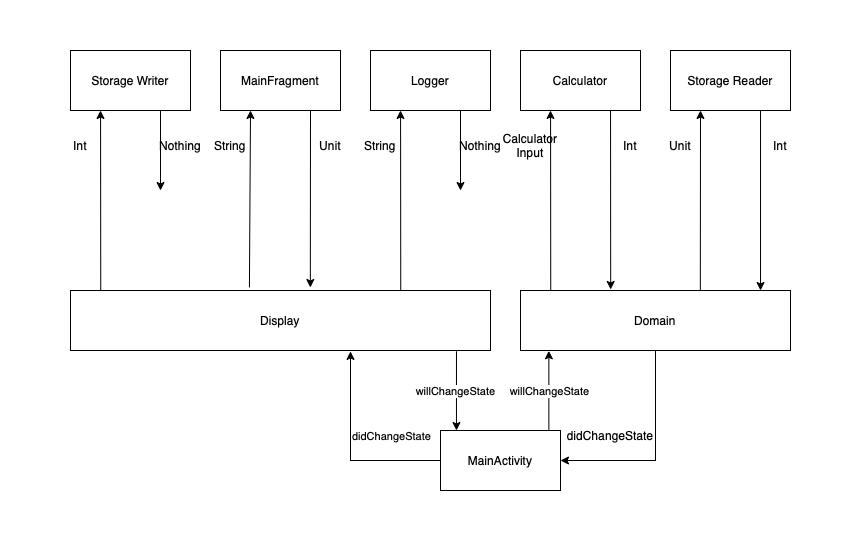

The diagram above was exported from draw.io. Its source (the exported page's mxGraphModel, read from the mxfile embedded in the PNG):
<mxGraphModel dx="1613" dy="419" grid="1" gridSize="10" guides="1" tooltips="1" connect="1" arrows="1" fold="1" page="1" pageScale="1" pageWidth="827" pageHeight="1169" math="0" shadow="0">
  <root>
    <mxCell id="0" />
    <mxCell id="1" parent="0" />
    <mxCell id="hWQ3sAZtOVnzNfnGoFL--1" value="MainFragment" style="rounded=0;whiteSpace=wrap;html=1;" parent="1" vertex="1">
      <mxGeometry x="140" y="80" width="120" height="60" as="geometry" />
    </mxCell>
    <mxCell id="hWQ3sAZtOVnzNfnGoFL--3" value="Logger" style="rounded=0;whiteSpace=wrap;html=1;" parent="1" vertex="1">
      <mxGeometry x="290" y="80" width="120" height="60" as="geometry" />
    </mxCell>
    <mxCell id="hWQ3sAZtOVnzNfnGoFL--4" value="Calculator" style="rounded=0;whiteSpace=wrap;html=1;" parent="1" vertex="1">
      <mxGeometry x="440" y="80" width="120" height="60" as="geometry" />
    </mxCell>
    <mxCell id="hWQ3sAZtOVnzNfnGoFL--5" value="Storage Reader" style="rounded=0;whiteSpace=wrap;html=1;" parent="1" vertex="1">
      <mxGeometry x="590" y="80" width="120" height="60" as="geometry" />
    </mxCell>
    <mxCell id="hWQ3sAZtOVnzNfnGoFL--9" value="" style="endArrow=classic;html=1;rounded=0;entryX=0.25;entryY=1;entryDx=0;entryDy=0;exitX=0.426;exitY=-0.05;exitDx=0;exitDy=0;exitPerimeter=0;" parent="1" source="JOel1leszh0vgZXZIbCl-9" target="hWQ3sAZtOVnzNfnGoFL--1" edge="1">
      <mxGeometry width="50" height="50" relative="1" as="geometry">
        <mxPoint x="170" y="200" as="sourcePoint" />
        <mxPoint x="430" y="170" as="targetPoint" />
      </mxGeometry>
    </mxCell>
    <mxCell id="hWQ3sAZtOVnzNfnGoFL--10" value="" style="endArrow=classic;html=1;rounded=0;exitX=0.75;exitY=1;exitDx=0;exitDy=0;entryX=0.571;entryY=-0.05;entryDx=0;entryDy=0;entryPerimeter=0;" parent="1" source="hWQ3sAZtOVnzNfnGoFL--1" target="JOel1leszh0vgZXZIbCl-9" edge="1">
      <mxGeometry width="50" height="50" relative="1" as="geometry">
        <mxPoint x="380" y="220" as="sourcePoint" />
        <mxPoint x="230" y="200" as="targetPoint" />
      </mxGeometry>
    </mxCell>
    <mxCell id="hWQ3sAZtOVnzNfnGoFL--11" value="Unit" style="text;html=1;strokeColor=none;fillColor=none;align=center;verticalAlign=middle;whiteSpace=wrap;rounded=0;" parent="1" vertex="1">
      <mxGeometry x="220" y="160" width="60" height="30" as="geometry" />
    </mxCell>
    <mxCell id="hWQ3sAZtOVnzNfnGoFL--12" value="String" style="text;html=1;strokeColor=none;fillColor=none;align=center;verticalAlign=middle;whiteSpace=wrap;rounded=0;" parent="1" vertex="1">
      <mxGeometry x="120" y="160" width="60" height="30" as="geometry" />
    </mxCell>
    <mxCell id="hWQ3sAZtOVnzNfnGoFL--15" value="" style="endArrow=classic;html=1;rounded=0;entryX=0.25;entryY=1;entryDx=0;entryDy=0;exitX=0.112;exitY=-0.007;exitDx=0;exitDy=0;exitPerimeter=0;" parent="1" source="JOel1leszh0vgZXZIbCl-11" target="hWQ3sAZtOVnzNfnGoFL--4" edge="1">
      <mxGeometry width="50" height="50" relative="1" as="geometry">
        <mxPoint x="470" y="200" as="sourcePoint" />
        <mxPoint x="430" y="170" as="targetPoint" />
      </mxGeometry>
    </mxCell>
    <mxCell id="hWQ3sAZtOVnzNfnGoFL--17" value="" style="endArrow=classic;html=1;rounded=0;entryX=0.25;entryY=1;entryDx=0;entryDy=0;exitX=0.666;exitY=0.02;exitDx=0;exitDy=0;exitPerimeter=0;" parent="1" source="JOel1leszh0vgZXZIbCl-11" target="hWQ3sAZtOVnzNfnGoFL--5" edge="1">
      <mxGeometry width="50" height="50" relative="1" as="geometry">
        <mxPoint x="620" y="200" as="sourcePoint" />
        <mxPoint x="430" y="170" as="targetPoint" />
      </mxGeometry>
    </mxCell>
    <mxCell id="hWQ3sAZtOVnzNfnGoFL--19" value="" style="endArrow=classic;html=1;rounded=0;exitX=0.75;exitY=1;exitDx=0;exitDy=0;entryX=0.889;entryY=0;entryDx=0;entryDy=0;entryPerimeter=0;" parent="1" source="hWQ3sAZtOVnzNfnGoFL--5" target="JOel1leszh0vgZXZIbCl-11" edge="1">
      <mxGeometry width="50" height="50" relative="1" as="geometry">
        <mxPoint x="380" y="220" as="sourcePoint" />
        <mxPoint x="680" y="200" as="targetPoint" />
      </mxGeometry>
    </mxCell>
    <mxCell id="hWQ3sAZtOVnzNfnGoFL--21" value="Calculator&lt;br&gt;Input" style="text;html=1;strokeColor=none;fillColor=none;align=center;verticalAlign=middle;whiteSpace=wrap;rounded=0;" parent="1" vertex="1">
      <mxGeometry x="420" y="160" width="60" height="30" as="geometry" />
    </mxCell>
    <mxCell id="hWQ3sAZtOVnzNfnGoFL--24" value="" style="endArrow=classic;html=1;rounded=0;exitX=0.75;exitY=1;exitDx=0;exitDy=0;entryX=0.334;entryY=-0.017;entryDx=0;entryDy=0;entryPerimeter=0;" parent="1" source="hWQ3sAZtOVnzNfnGoFL--4" target="JOel1leszh0vgZXZIbCl-11" edge="1">
      <mxGeometry width="50" height="50" relative="1" as="geometry">
        <mxPoint x="530" y="220" as="sourcePoint" />
        <mxPoint x="530" y="200" as="targetPoint" />
      </mxGeometry>
    </mxCell>
    <mxCell id="hWQ3sAZtOVnzNfnGoFL--25" value="Int" style="text;html=1;strokeColor=none;fillColor=none;align=center;verticalAlign=middle;whiteSpace=wrap;rounded=0;" parent="1" vertex="1">
      <mxGeometry x="520" y="160" width="60" height="30" as="geometry" />
    </mxCell>
    <mxCell id="hWQ3sAZtOVnzNfnGoFL--26" value="Unit" style="text;html=1;strokeColor=none;fillColor=none;align=center;verticalAlign=middle;whiteSpace=wrap;rounded=0;" parent="1" vertex="1">
      <mxGeometry x="570" y="160" width="60" height="30" as="geometry" />
    </mxCell>
    <mxCell id="hWQ3sAZtOVnzNfnGoFL--27" value="Int" style="text;html=1;strokeColor=none;fillColor=none;align=center;verticalAlign=middle;whiteSpace=wrap;rounded=0;" parent="1" vertex="1">
      <mxGeometry x="670" y="160" width="60" height="30" as="geometry" />
    </mxCell>
    <mxCell id="hWQ3sAZtOVnzNfnGoFL--28" value="Storage Writer" style="rounded=0;whiteSpace=wrap;html=1;" parent="1" vertex="1">
      <mxGeometry x="-10" y="80" width="120" height="60" as="geometry" />
    </mxCell>
    <mxCell id="JOel1leszh0vgZXZIbCl-9" value="Display" style="rounded=0;whiteSpace=wrap;html=1;" parent="1" vertex="1">
      <mxGeometry x="-10" y="320" width="420" height="60" as="geometry" />
    </mxCell>
    <mxCell id="JOel1leszh0vgZXZIbCl-10" value="MainActivity" style="rounded=0;whiteSpace=wrap;html=1;" parent="1" vertex="1">
      <mxGeometry x="360" y="460" width="120" height="60" as="geometry" />
    </mxCell>
    <mxCell id="f1g9J7asIP4ZaoPyHhfj-3" style="edgeStyle=orthogonalEdgeStyle;rounded=0;orthogonalLoop=1;jettySize=auto;html=1;exitX=0.5;exitY=1;exitDx=0;exitDy=0;entryX=1;entryY=0.5;entryDx=0;entryDy=0;" parent="1" source="JOel1leszh0vgZXZIbCl-11" target="JOel1leszh0vgZXZIbCl-10" edge="1">
      <mxGeometry relative="1" as="geometry" />
    </mxCell>
    <mxCell id="JOel1leszh0vgZXZIbCl-11" value="Domain" style="rounded=0;whiteSpace=wrap;html=1;" parent="1" vertex="1">
      <mxGeometry x="440" y="320" width="270" height="60" as="geometry" />
    </mxCell>
    <mxCell id="JOel1leszh0vgZXZIbCl-12" value="" style="endArrow=classic;html=1;rounded=0;exitX=0.919;exitY=1.013;exitDx=0;exitDy=0;exitPerimeter=0;entryX=0.133;entryY=0;entryDx=0;entryDy=0;entryPerimeter=0;" parent="1" source="JOel1leszh0vgZXZIbCl-9" target="JOel1leszh0vgZXZIbCl-10" edge="1">
      <mxGeometry width="50" height="50" relative="1" as="geometry">
        <mxPoint x="360" y="360" as="sourcePoint" />
        <mxPoint x="600" y="420" as="targetPoint" />
      </mxGeometry>
    </mxCell>
    <mxCell id="JOel1leszh0vgZXZIbCl-13" value="willChangeState" style="edgeLabel;html=1;align=center;verticalAlign=middle;resizable=0;points=[];" parent="JOel1leszh0vgZXZIbCl-12" vertex="1" connectable="0">
      <mxGeometry x="0.0139" y="-1" relative="1" as="geometry">
        <mxPoint as="offset" />
      </mxGeometry>
    </mxCell>
    <mxCell id="JOel1leszh0vgZXZIbCl-14" value="" style="endArrow=classic;html=1;rounded=0;entryX=0.105;entryY=1.005;entryDx=0;entryDy=0;entryPerimeter=0;exitX=0.903;exitY=-0.01;exitDx=0;exitDy=0;exitPerimeter=0;" parent="1" source="JOel1leszh0vgZXZIbCl-10" target="JOel1leszh0vgZXZIbCl-11" edge="1">
      <mxGeometry width="50" height="50" relative="1" as="geometry">
        <mxPoint x="380" y="400" as="sourcePoint" />
        <mxPoint x="430" y="350" as="targetPoint" />
      </mxGeometry>
    </mxCell>
    <mxCell id="JOel1leszh0vgZXZIbCl-15" value="willChangeState" style="edgeLabel;html=1;align=center;verticalAlign=middle;resizable=0;points=[];" parent="JOel1leszh0vgZXZIbCl-14" vertex="1" connectable="0">
      <mxGeometry x="0.0505" relative="1" as="geometry">
        <mxPoint y="3" as="offset" />
      </mxGeometry>
    </mxCell>
    <mxCell id="f1g9J7asIP4ZaoPyHhfj-1" value="" style="endArrow=classic;html=1;rounded=0;entryX=0.105;entryY=1.005;entryDx=0;entryDy=0;entryPerimeter=0;exitX=0;exitY=0.5;exitDx=0;exitDy=0;" parent="1" source="JOel1leszh0vgZXZIbCl-10" edge="1">
      <mxGeometry width="50" height="50" relative="1" as="geometry">
        <mxPoint x="270" y="480" as="sourcePoint" />
        <mxPoint x="269.9999999999999" y="380.9" as="targetPoint" />
        <Array as="points">
          <mxPoint x="270" y="490" />
        </Array>
      </mxGeometry>
    </mxCell>
    <mxCell id="f1g9J7asIP4ZaoPyHhfj-2" value="didChangeState" style="edgeLabel;html=1;align=center;verticalAlign=middle;resizable=0;points=[];labelBackgroundColor=none;" parent="f1g9J7asIP4ZaoPyHhfj-1" vertex="1" connectable="0">
      <mxGeometry x="0.0505" relative="1" as="geometry">
        <mxPoint x="40" y="-10" as="offset" />
      </mxGeometry>
    </mxCell>
    <mxCell id="f1g9J7asIP4ZaoPyHhfj-6" value="didChangeState" style="text;html=1;strokeColor=none;fillColor=none;align=center;verticalAlign=middle;whiteSpace=wrap;rounded=0;" parent="1" vertex="1">
      <mxGeometry x="500" y="450" width="60" height="30" as="geometry" />
    </mxCell>
    <mxCell id="So0XbzyvDA3_lju7J6J--1" value="" style="endArrow=classic;html=1;rounded=0;entryX=0.25;entryY=1;entryDx=0;entryDy=0;exitX=0.112;exitY=-0.007;exitDx=0;exitDy=0;exitPerimeter=0;" parent="1" edge="1">
      <mxGeometry width="50" height="50" relative="1" as="geometry">
        <mxPoint x="20.23999999999978" y="319.58000000000004" as="sourcePoint" />
        <mxPoint x="20" y="140" as="targetPoint" />
      </mxGeometry>
    </mxCell>
    <mxCell id="So0XbzyvDA3_lju7J6J--2" value="Int" style="text;html=1;strokeColor=none;fillColor=none;align=center;verticalAlign=middle;whiteSpace=wrap;rounded=0;" parent="1" vertex="1">
      <mxGeometry x="-30" y="160" width="60" height="30" as="geometry" />
    </mxCell>
    <mxCell id="So0XbzyvDA3_lju7J6J--3" value="" style="endArrow=classic;html=1;rounded=0;exitX=0.75;exitY=1;exitDx=0;exitDy=0;" parent="1" edge="1">
      <mxGeometry width="50" height="50" relative="1" as="geometry">
        <mxPoint x="80" y="140" as="sourcePoint" />
        <mxPoint x="80" y="220" as="targetPoint" />
      </mxGeometry>
    </mxCell>
    <mxCell id="So0XbzyvDA3_lju7J6J--4" value="Nothing" style="text;html=1;strokeColor=none;fillColor=none;align=center;verticalAlign=middle;whiteSpace=wrap;rounded=0;" parent="1" vertex="1">
      <mxGeometry x="70" y="160" width="60" height="30" as="geometry" />
    </mxCell>
    <mxCell id="So0XbzyvDA3_lju7J6J--5" value="" style="endArrow=classic;html=1;rounded=0;entryX=0.25;entryY=1;entryDx=0;entryDy=0;exitX=0.112;exitY=-0.007;exitDx=0;exitDy=0;exitPerimeter=0;" parent="1" edge="1">
      <mxGeometry width="50" height="50" relative="1" as="geometry">
        <mxPoint x="320.2399999999998" y="319.58000000000004" as="sourcePoint" />
        <mxPoint x="320" y="140" as="targetPoint" />
      </mxGeometry>
    </mxCell>
    <mxCell id="So0XbzyvDA3_lju7J6J--6" value="String" style="text;html=1;strokeColor=none;fillColor=none;align=center;verticalAlign=middle;whiteSpace=wrap;rounded=0;" parent="1" vertex="1">
      <mxGeometry x="270" y="160" width="60" height="30" as="geometry" />
    </mxCell>
    <mxCell id="So0XbzyvDA3_lju7J6J--7" value="" style="endArrow=classic;html=1;rounded=0;exitX=0.75;exitY=1;exitDx=0;exitDy=0;" parent="1" edge="1">
      <mxGeometry width="50" height="50" relative="1" as="geometry">
        <mxPoint x="380" y="140" as="sourcePoint" />
        <mxPoint x="380" y="220" as="targetPoint" />
      </mxGeometry>
    </mxCell>
    <mxCell id="So0XbzyvDA3_lju7J6J--8" value="Nothing" style="text;html=1;strokeColor=none;fillColor=none;align=center;verticalAlign=middle;whiteSpace=wrap;rounded=0;" parent="1" vertex="1">
      <mxGeometry x="370" y="160" width="60" height="30" as="geometry" />
    </mxCell>
  </root>
</mxGraphModel>